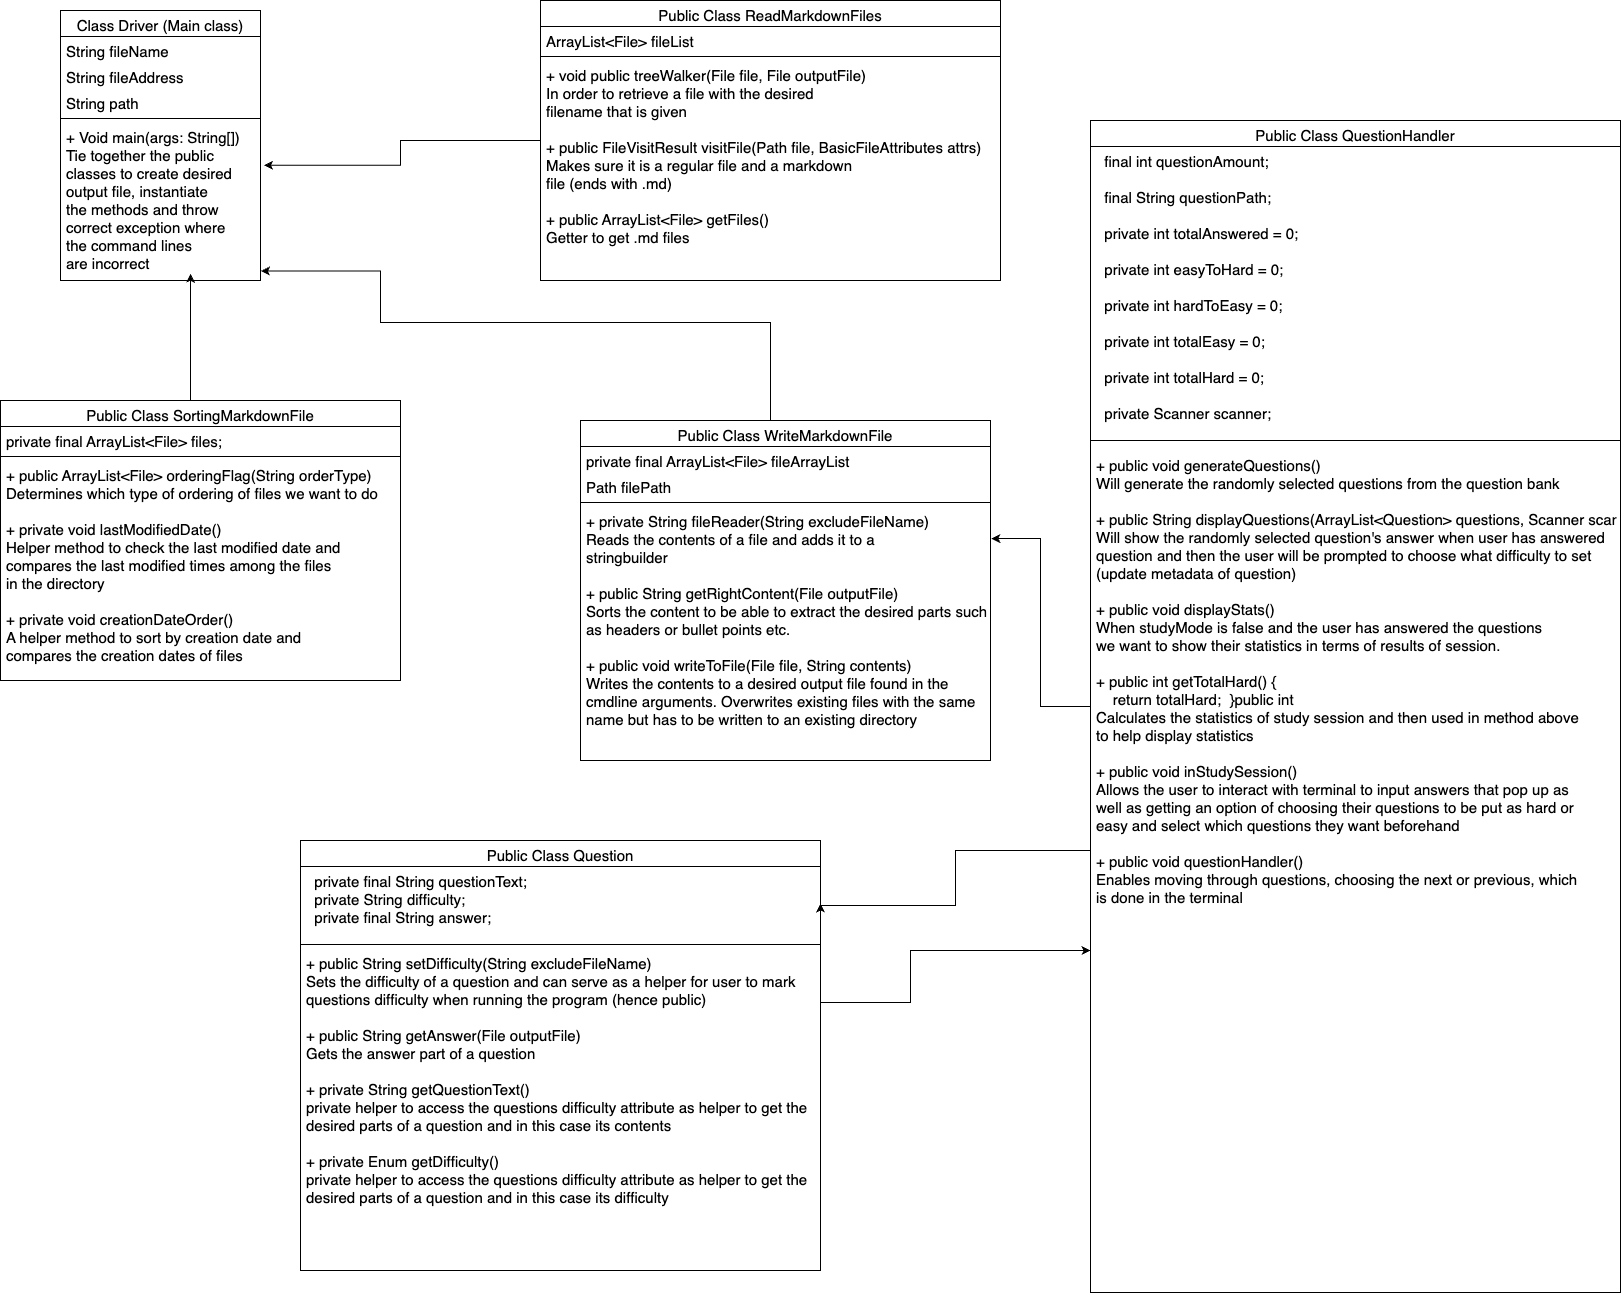

The diagram above was exported from draw.io. Its source (the exported page's mxGraphModel, read from the mxfile embedded in the PNG):
<mxGraphModel dx="1674" dy="795" grid="1" gridSize="10" guides="1" tooltips="1" connect="1" arrows="1" fold="1" page="1" pageScale="1" pageWidth="827" pageHeight="1169" math="0" shadow="0">
  <root>
    <mxCell id="WIyWlLk6GJQsqaUBKTNV-0" />
    <mxCell id="WIyWlLk6GJQsqaUBKTNV-1" parent="WIyWlLk6GJQsqaUBKTNV-0" />
    <mxCell id="zkfFHV4jXpPFQw0GAbJ--0" value="Class Driver (Main class)" style="swimlane;fontStyle=0;align=center;verticalAlign=top;childLayout=stackLayout;horizontal=1;startSize=26;horizontalStack=0;resizeParent=1;resizeLast=0;collapsible=1;marginBottom=0;rounded=0;shadow=0;strokeWidth=1;fontSize=15;" parent="WIyWlLk6GJQsqaUBKTNV-1" vertex="1">
      <mxGeometry x="120" y="30" width="200" height="270" as="geometry">
        <mxRectangle x="230" y="140" width="160" height="26" as="alternateBounds" />
      </mxGeometry>
    </mxCell>
    <mxCell id="zkfFHV4jXpPFQw0GAbJ--1" value="String fileName" style="text;align=left;verticalAlign=top;spacingLeft=4;spacingRight=4;overflow=hidden;rotatable=0;points=[[0,0.5],[1,0.5]];portConstraint=eastwest;fontSize=15;" parent="zkfFHV4jXpPFQw0GAbJ--0" vertex="1">
      <mxGeometry y="26" width="200" height="26" as="geometry" />
    </mxCell>
    <mxCell id="zkfFHV4jXpPFQw0GAbJ--2" value="String fileAddress" style="text;align=left;verticalAlign=top;spacingLeft=4;spacingRight=4;overflow=hidden;rotatable=0;points=[[0,0.5],[1,0.5]];portConstraint=eastwest;rounded=0;shadow=0;html=0;fontSize=15;" parent="zkfFHV4jXpPFQw0GAbJ--0" vertex="1">
      <mxGeometry y="52" width="200" height="26" as="geometry" />
    </mxCell>
    <mxCell id="zkfFHV4jXpPFQw0GAbJ--3" value="String path" style="text;align=left;verticalAlign=top;spacingLeft=4;spacingRight=4;overflow=hidden;rotatable=0;points=[[0,0.5],[1,0.5]];portConstraint=eastwest;rounded=0;shadow=0;html=0;fontSize=15;" parent="zkfFHV4jXpPFQw0GAbJ--0" vertex="1">
      <mxGeometry y="78" width="200" height="26" as="geometry" />
    </mxCell>
    <mxCell id="zkfFHV4jXpPFQw0GAbJ--4" value="" style="line;html=1;strokeWidth=1;align=left;verticalAlign=middle;spacingTop=-1;spacingLeft=3;spacingRight=3;rotatable=0;labelPosition=right;points=[];portConstraint=eastwest;" parent="zkfFHV4jXpPFQw0GAbJ--0" vertex="1">
      <mxGeometry y="104" width="200" height="8" as="geometry" />
    </mxCell>
    <mxCell id="zkfFHV4jXpPFQw0GAbJ--5" value="+ Void main(args: String[])&#10;Tie together the public &#10;classes to create desired &#10;output file, instantiate &#10;the methods and throw &#10;correct exception where &#10;the command lines &#10;are incorrect" style="text;align=left;verticalAlign=top;spacingLeft=4;spacingRight=4;overflow=hidden;rotatable=0;points=[[0,0.5],[1,0.5]];portConstraint=eastwest;fontSize=15;" parent="zkfFHV4jXpPFQw0GAbJ--0" vertex="1">
      <mxGeometry y="112" width="200" height="148" as="geometry" />
    </mxCell>
    <mxCell id="oALJES2FnZPwVKknQ6te-0" style="edgeStyle=orthogonalEdgeStyle;rounded=0;orthogonalLoop=1;jettySize=auto;html=1;entryX=0.65;entryY=1.022;entryDx=0;entryDy=0;entryPerimeter=0;" parent="WIyWlLk6GJQsqaUBKTNV-1" source="zkfFHV4jXpPFQw0GAbJ--6" target="zkfFHV4jXpPFQw0GAbJ--5" edge="1">
      <mxGeometry relative="1" as="geometry">
        <mxPoint x="250" y="310" as="targetPoint" />
        <Array as="points">
          <mxPoint x="250" y="320" />
          <mxPoint x="250" y="320" />
        </Array>
      </mxGeometry>
    </mxCell>
    <mxCell id="zkfFHV4jXpPFQw0GAbJ--6" value="Public Class SortingMarkdownFile" style="swimlane;fontStyle=0;align=center;verticalAlign=top;childLayout=stackLayout;horizontal=1;startSize=26;horizontalStack=0;resizeParent=1;resizeLast=0;collapsible=1;marginBottom=0;rounded=0;shadow=0;strokeWidth=1;fontSize=15;" parent="WIyWlLk6GJQsqaUBKTNV-1" vertex="1">
      <mxGeometry x="60" y="420" width="400" height="280" as="geometry">
        <mxRectangle x="130" y="380" width="160" height="26" as="alternateBounds" />
      </mxGeometry>
    </mxCell>
    <mxCell id="zkfFHV4jXpPFQw0GAbJ--7" value="private final ArrayList&lt;File&gt; files;" style="text;align=left;verticalAlign=top;spacingLeft=4;spacingRight=4;overflow=hidden;rotatable=0;points=[[0,0.5],[1,0.5]];portConstraint=eastwest;fontSize=15;" parent="zkfFHV4jXpPFQw0GAbJ--6" vertex="1">
      <mxGeometry y="26" width="400" height="26" as="geometry" />
    </mxCell>
    <mxCell id="zkfFHV4jXpPFQw0GAbJ--9" value="" style="line;html=1;strokeWidth=1;align=left;verticalAlign=middle;spacingTop=-1;spacingLeft=3;spacingRight=3;rotatable=0;labelPosition=right;points=[];portConstraint=eastwest;" parent="zkfFHV4jXpPFQw0GAbJ--6" vertex="1">
      <mxGeometry y="52" width="400" height="8" as="geometry" />
    </mxCell>
    <mxCell id="zkfFHV4jXpPFQw0GAbJ--11" value="+ public ArrayList&lt;File&gt; orderingFlag(String orderType)&#10;Determines which type of ordering of files we want to do&#10;&#10;+ private void lastModifiedDate()&#10;Helper method to check the last modified date and &#10;compares the last modified times among the files &#10;in the directory&#10;&#10;+ private void creationDateOrder()&#10;A helper method to sort by creation date and &#10;compares the creation dates of files&#10;" style="text;align=left;verticalAlign=top;spacingLeft=4;spacingRight=4;overflow=hidden;rotatable=0;points=[[0,0.5],[1,0.5]];portConstraint=eastwest;fontSize=15;" parent="zkfFHV4jXpPFQw0GAbJ--6" vertex="1">
      <mxGeometry y="60" width="400" height="220" as="geometry" />
    </mxCell>
    <mxCell id="lg_LMktya2HcXMKyIZcx-53" style="edgeStyle=orthogonalEdgeStyle;rounded=0;orthogonalLoop=1;jettySize=auto;html=1;entryX=1.018;entryY=0.289;entryDx=0;entryDy=0;entryPerimeter=0;" parent="WIyWlLk6GJQsqaUBKTNV-1" source="zkfFHV4jXpPFQw0GAbJ--17" target="zkfFHV4jXpPFQw0GAbJ--5" edge="1">
      <mxGeometry relative="1" as="geometry" />
    </mxCell>
    <mxCell id="zkfFHV4jXpPFQw0GAbJ--17" value="Public Class ReadMarkdownFiles" style="swimlane;fontStyle=0;align=center;verticalAlign=top;childLayout=stackLayout;horizontal=1;startSize=26;horizontalStack=0;resizeParent=1;resizeLast=0;collapsible=1;marginBottom=0;rounded=0;shadow=0;strokeWidth=1;fontSize=15;" parent="WIyWlLk6GJQsqaUBKTNV-1" vertex="1">
      <mxGeometry x="600" y="20" width="460" height="280" as="geometry">
        <mxRectangle x="550" y="140" width="160" height="26" as="alternateBounds" />
      </mxGeometry>
    </mxCell>
    <mxCell id="zkfFHV4jXpPFQw0GAbJ--18" value="ArrayList&lt;File&gt; fileList" style="text;align=left;verticalAlign=top;spacingLeft=4;spacingRight=4;overflow=hidden;rotatable=0;points=[[0,0.5],[1,0.5]];portConstraint=eastwest;fontSize=15;" parent="zkfFHV4jXpPFQw0GAbJ--17" vertex="1">
      <mxGeometry y="26" width="460" height="26" as="geometry" />
    </mxCell>
    <mxCell id="zkfFHV4jXpPFQw0GAbJ--23" value="" style="line;html=1;strokeWidth=1;align=left;verticalAlign=middle;spacingTop=-1;spacingLeft=3;spacingRight=3;rotatable=0;labelPosition=right;points=[];portConstraint=eastwest;" parent="zkfFHV4jXpPFQw0GAbJ--17" vertex="1">
      <mxGeometry y="52" width="460" height="8" as="geometry" />
    </mxCell>
    <mxCell id="zkfFHV4jXpPFQw0GAbJ--24" value="+ void public treeWalker(File file, File outputFile)&#10;In order to retrieve a file with the desired &#10;filename that is given&#10;&#10;+ public FileVisitResult visitFile(Path file, BasicFileAttributes attrs) &#10;Makes sure it is a regular file and a markdown &#10;file (ends with .md)&#10;&#10;+ public ArrayList&lt;File&gt; getFiles()&#10;Getter to get .md files" style="text;align=left;verticalAlign=top;spacingLeft=4;spacingRight=4;overflow=hidden;rotatable=0;points=[[0,0.5],[1,0.5]];portConstraint=eastwest;fontSize=15;" parent="zkfFHV4jXpPFQw0GAbJ--17" vertex="1">
      <mxGeometry y="60" width="460" height="210" as="geometry" />
    </mxCell>
    <mxCell id="oALJES2FnZPwVKknQ6te-1" style="edgeStyle=orthogonalEdgeStyle;rounded=0;orthogonalLoop=1;jettySize=auto;html=1;entryX=1.002;entryY=1.004;entryDx=0;entryDy=0;entryPerimeter=0;" parent="WIyWlLk6GJQsqaUBKTNV-1" source="lg_LMktya2HcXMKyIZcx-28" target="zkfFHV4jXpPFQw0GAbJ--5" edge="1">
      <mxGeometry relative="1" as="geometry">
        <Array as="points">
          <mxPoint x="830" y="342" />
          <mxPoint x="440" y="342" />
          <mxPoint x="440" y="290" />
          <mxPoint x="320" y="290" />
        </Array>
      </mxGeometry>
    </mxCell>
    <mxCell id="lg_LMktya2HcXMKyIZcx-28" value="Public Class WriteMarkdownFile&#10;" style="swimlane;fontStyle=0;align=center;verticalAlign=top;childLayout=stackLayout;horizontal=1;startSize=26;horizontalStack=0;resizeParent=1;resizeLast=0;collapsible=1;marginBottom=0;rounded=0;shadow=0;strokeWidth=1;fontSize=15;" parent="WIyWlLk6GJQsqaUBKTNV-1" vertex="1">
      <mxGeometry x="640" y="440" width="410" height="340" as="geometry">
        <mxRectangle x="130" y="380" width="160" height="26" as="alternateBounds" />
      </mxGeometry>
    </mxCell>
    <mxCell id="lg_LMktya2HcXMKyIZcx-29" value="private final ArrayList&lt;File&gt; fileArrayList" style="text;align=left;verticalAlign=top;spacingLeft=4;spacingRight=4;overflow=hidden;rotatable=0;points=[[0,0.5],[1,0.5]];portConstraint=eastwest;fontSize=15;" parent="lg_LMktya2HcXMKyIZcx-28" vertex="1">
      <mxGeometry y="26" width="410" height="26" as="geometry" />
    </mxCell>
    <mxCell id="lg_LMktya2HcXMKyIZcx-30" value="Path filePath" style="text;align=left;verticalAlign=top;spacingLeft=4;spacingRight=4;overflow=hidden;rotatable=0;points=[[0,0.5],[1,0.5]];portConstraint=eastwest;rounded=0;shadow=0;html=0;fontSize=15;" parent="lg_LMktya2HcXMKyIZcx-28" vertex="1">
      <mxGeometry y="52" width="410" height="26" as="geometry" />
    </mxCell>
    <mxCell id="lg_LMktya2HcXMKyIZcx-31" value="" style="line;html=1;strokeWidth=1;align=left;verticalAlign=middle;spacingTop=-1;spacingLeft=3;spacingRight=3;rotatable=0;labelPosition=right;points=[];portConstraint=eastwest;" parent="lg_LMktya2HcXMKyIZcx-28" vertex="1">
      <mxGeometry y="78" width="410" height="8" as="geometry" />
    </mxCell>
    <mxCell id="lg_LMktya2HcXMKyIZcx-33" value="+ private String fileReader(String excludeFileName)&#10;Reads the contents of a file and adds it to a &#10;stringbuilder&#10;&#10;+ public String getRightContent(File outputFile)&#10;Sorts the content to be able to extract the desired parts such&#10;as headers or bullet points etc.&#10;&#10;+ public void writeToFile(File file, String contents)&#10;Writes the contents to a desired output file found in the &#10;cmdline arguments. Overwrites existing files with the same&#10;name but has to be written to an existing directory&#10;" style="text;align=left;verticalAlign=top;spacingLeft=4;spacingRight=4;overflow=hidden;rotatable=0;points=[[0,0.5],[1,0.5]];portConstraint=eastwest;fontSize=15;" parent="lg_LMktya2HcXMKyIZcx-28" vertex="1">
      <mxGeometry y="86" width="410" height="254" as="geometry" />
    </mxCell>
    <mxCell id="E5ND5mIEhy4dszlrzZum-20" style="edgeStyle=orthogonalEdgeStyle;rounded=0;orthogonalLoop=1;jettySize=auto;html=1;entryX=1.002;entryY=0.126;entryDx=0;entryDy=0;entryPerimeter=0;" parent="WIyWlLk6GJQsqaUBKTNV-1" source="E5ND5mIEhy4dszlrzZum-5" target="lg_LMktya2HcXMKyIZcx-33" edge="1">
      <mxGeometry relative="1" as="geometry" />
    </mxCell>
    <mxCell id="E5ND5mIEhy4dszlrzZum-5" value="Public Class QuestionHandler&#10;&#10;" style="swimlane;fontStyle=0;align=center;verticalAlign=top;childLayout=stackLayout;horizontal=1;startSize=26;horizontalStack=0;resizeParent=1;resizeLast=0;collapsible=1;marginBottom=0;rounded=0;shadow=0;strokeWidth=1;fontSize=15;" parent="WIyWlLk6GJQsqaUBKTNV-1" vertex="1">
      <mxGeometry x="1150" y="140" width="530" height="1172" as="geometry">
        <mxRectangle x="130" y="380" width="160" height="26" as="alternateBounds" />
      </mxGeometry>
    </mxCell>
    <mxCell id="E5ND5mIEhy4dszlrzZum-17" value="  final int questionAmount;&#10;&#10;  final String questionPath;&#10;&#10;  private int totalAnswered = 0;&#10;&#10;  private int easyToHard = 0;&#10;&#10;  private int hardToEasy = 0;&#10;&#10;  private int totalEasy = 0;&#10;&#10;  private int totalHard = 0;&#10;&#10;  private Scanner scanner;" style="text;align=left;verticalAlign=top;spacingLeft=4;spacingRight=4;overflow=hidden;rotatable=0;points=[[0,0.5],[1,0.5]];portConstraint=eastwest;fontSize=15;" parent="E5ND5mIEhy4dszlrzZum-5" vertex="1">
      <mxGeometry y="26" width="530" height="284" as="geometry" />
    </mxCell>
    <mxCell id="E5ND5mIEhy4dszlrzZum-8" value="" style="line;html=1;strokeWidth=1;align=left;verticalAlign=middle;spacingTop=-1;spacingLeft=3;spacingRight=3;rotatable=0;labelPosition=right;points=[];portConstraint=eastwest;" parent="E5ND5mIEhy4dszlrzZum-5" vertex="1">
      <mxGeometry y="310" width="530" height="20" as="geometry" />
    </mxCell>
    <mxCell id="E5ND5mIEhy4dszlrzZum-9" value="+ public void generateQuestions()&#10;Will generate the randomly selected questions from the question bank&#10;&#10;+ public String displayQuestions(ArrayList&lt;Question&gt; questions, Scanner scanner)&#10;Will show the randomly selected question's answer when user has answered&#10;question and then the user will be prompted to choose what difficulty to set&#10;(update metadata of question)&#10;&#10;+ public void displayStats()&#10;When studyMode is false and the user has answered the questions&#10;we want to show their statistics in terms of results of session.&#10;&#10;+ public int getTotalHard() {&#10;    return totalHard;  }public int &#10;Calculates the statistics of study session and then used in method above&#10;to help display statistics&#10;&#10;+ public void inStudySession()&#10;Allows the user to interact with terminal to input answers that pop up as &#10;well as getting an option of choosing their questions to be put as hard or&#10;easy and select which questions they want beforehand&#10;&#10;+ public void questionHandler()&#10;Enables moving through questions, choosing the next or previous, which&#10;is done in the terminal" style="text;align=left;verticalAlign=top;spacingLeft=4;spacingRight=4;overflow=hidden;rotatable=0;points=[[0,0.5],[1,0.5]];portConstraint=eastwest;fontSize=15;" parent="E5ND5mIEhy4dszlrzZum-5" vertex="1">
      <mxGeometry y="330" width="530" height="650" as="geometry" />
    </mxCell>
    <mxCell id="E5ND5mIEhy4dszlrzZum-22" value="Public Class Question&#10;" style="swimlane;fontStyle=0;align=center;verticalAlign=top;childLayout=stackLayout;horizontal=1;startSize=26;horizontalStack=0;resizeParent=1;resizeLast=0;collapsible=1;marginBottom=0;rounded=0;shadow=0;strokeWidth=1;fontSize=15;" parent="WIyWlLk6GJQsqaUBKTNV-1" vertex="1">
      <mxGeometry x="360" y="860" width="520" height="430" as="geometry">
        <mxRectangle x="130" y="380" width="160" height="26" as="alternateBounds" />
      </mxGeometry>
    </mxCell>
    <mxCell id="E5ND5mIEhy4dszlrzZum-24" value="  private final String questionText;&#10;  private String difficulty;&#10;  private final String answer;" style="text;align=left;verticalAlign=top;spacingLeft=4;spacingRight=4;overflow=hidden;rotatable=0;points=[[0,0.5],[1,0.5]];portConstraint=eastwest;rounded=0;shadow=0;html=0;fontSize=15;" parent="E5ND5mIEhy4dszlrzZum-22" vertex="1">
      <mxGeometry y="26" width="520" height="74" as="geometry" />
    </mxCell>
    <mxCell id="E5ND5mIEhy4dszlrzZum-25" value="" style="line;html=1;strokeWidth=1;align=left;verticalAlign=middle;spacingTop=-1;spacingLeft=3;spacingRight=3;rotatable=0;labelPosition=right;points=[];portConstraint=eastwest;" parent="E5ND5mIEhy4dszlrzZum-22" vertex="1">
      <mxGeometry y="100" width="520" height="8" as="geometry" />
    </mxCell>
    <mxCell id="E5ND5mIEhy4dszlrzZum-27" value="+ public String setDifficulty(String excludeFileName)&#10;Sets the difficulty of a question and can serve as a helper for user to mark&#10;questions difficulty when running the program (hence public) &#10;&#10;+ public String getAnswer(File outputFile)&#10;Gets the answer part of a question&#10;&#10;+ private String getQuestionText()&#10;private helper to access the questions difficulty attribute as helper to get the&#10;desired parts of a question and in this case its contents&#10;&#10;+ private Enum getDifficulty()&#10;private helper to access the questions difficulty attribute as helper to get the&#10;desired parts of a question and in this case its difficulty&#10;" style="text;align=left;verticalAlign=top;spacingLeft=4;spacingRight=4;overflow=hidden;rotatable=0;points=[[0,0.5],[1,0.5]];portConstraint=eastwest;fontSize=15;" parent="E5ND5mIEhy4dszlrzZum-22" vertex="1">
      <mxGeometry y="108" width="520" height="284" as="geometry" />
    </mxCell>
    <mxCell id="E5ND5mIEhy4dszlrzZum-29" style="edgeStyle=orthogonalEdgeStyle;rounded=0;orthogonalLoop=1;jettySize=auto;html=1;" parent="WIyWlLk6GJQsqaUBKTNV-1" source="E5ND5mIEhy4dszlrzZum-27" edge="1">
      <mxGeometry relative="1" as="geometry">
        <Array as="points">
          <mxPoint x="970" y="1022" />
          <mxPoint x="970" y="970" />
        </Array>
        <mxPoint x="1150" y="970" as="targetPoint" />
      </mxGeometry>
    </mxCell>
    <mxCell id="kFhdJsRus12JpCCXa50b-0" style="edgeStyle=orthogonalEdgeStyle;rounded=0;orthogonalLoop=1;jettySize=auto;html=1;entryX=1;entryY=0.5;entryDx=0;entryDy=0;" edge="1" parent="WIyWlLk6GJQsqaUBKTNV-1" source="E5ND5mIEhy4dszlrzZum-9" target="E5ND5mIEhy4dszlrzZum-24">
      <mxGeometry relative="1" as="geometry">
        <Array as="points">
          <mxPoint x="1015" y="870" />
          <mxPoint x="1015" y="925" />
        </Array>
      </mxGeometry>
    </mxCell>
  </root>
</mxGraphModel>